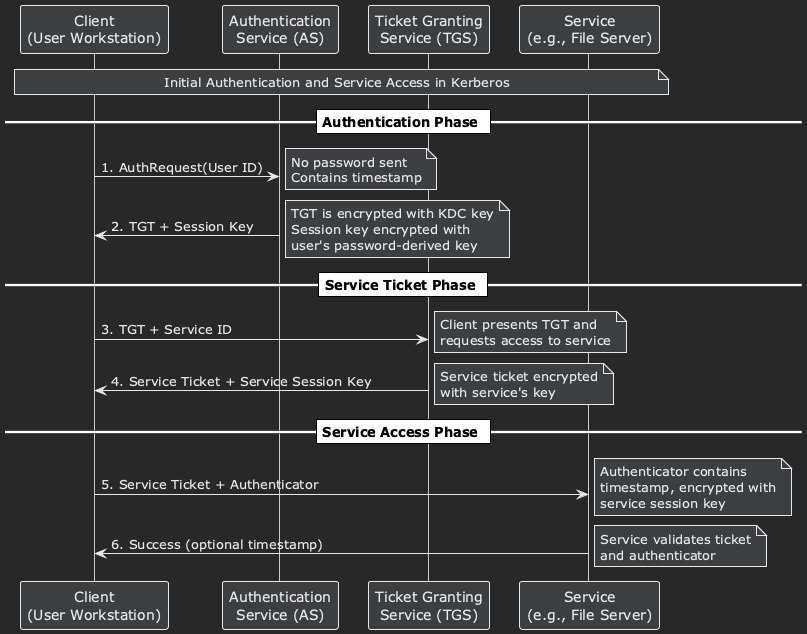

The diagram above was rendered by PlantUML. Its source (embedded in the PNG):
@startuml
!theme plain
skinparam backgroundColor #282828
skinparam DefaultFontColor #E8E8E8
skinparam ArrowColor #E8E8E8
skinparam SequenceGroupBorderColor #E8E8E8

skinparam ParticipantBackgroundColor #3C3F41
skinparam ParticipantBorderColor #E8E8E8
skinparam ParticipantFontColor #E8E8E8

skinparam NoteBackgroundColor #3C3F41
skinparam NoteBorderColor #E8E8E8
skinparam NoteFontColor #E8E8E8

skinparam SequenceGroupBackgroundColor #3C3F41
skinparam SequenceGroupBodyBackgroundColor #282828
skinparam GroupBorderColor #E8E8E8
skinparam GroupFontColor #E8E8E8

skinparam SequenceGroupHeaderFontColor #E8E8E8
skinparam SequenceGroupBackgroundColor #3C3F41
skinparam SequenceGroupBodyBackgroundColor #282828
skinparam SequenceLifelineBorderColor #cccccc

skinparam SequenceDividerFontColor #000000
skinparam SequenceGroupBackgroundColor #D3D3D3    // Sets background color for group boxes
skinparam SequenceGroupBorderColor #333333        // Sets border color for group boxes
skinparam SequenceGroupFontColor #0000FF          // Sets font color for group labels
skinparam SequenceGroupFontSize 14                // Optional: Sets font size for group labels


skinparam SequenceBoxBackgroundColor #D3D3D3    // Sets background color for group headers
skinparam SequenceBoxBorderColor #333333        // Sets border color for group boxes
skinparam SequenceBoxFontColor #0000FF          // Sets font color for group headers
skinparam SequenceBoxFontSize 14                // Optional: Sets font size for group headers


participant Client as "Client\n(User Workstation)"
participant AS as "Authentication\nService (AS)"
participant TGS as "Ticket Granting\nService (TGS)"
participant Service as "Service\n(e.g., File Server)"

note over Client, Service #3C3F41
  Initial Authentication and Service Access in Kerberos
end note

== Authentication Phase ==
Client -> AS: 1. AuthRequest(User ID)
note right #3C3F41
  No password sent
  Contains timestamp
end note

AS -> Client: 2. TGT + Session Key
note right #3C3F41
  TGT is encrypted with KDC key
  Session key encrypted with
  user's password-derived key
end note

== Service Ticket Phase ==
Client -> TGS: 3. TGT + Service ID
note right #3C3F41
  Client presents TGT and
  requests access to service
end note

TGS -> Client: 4. Service Ticket + Service Session Key
note right #3C3F41
  Service ticket encrypted
  with service's key
end note

== Service Access Phase ==
Client -> Service: 5. Service Ticket + Authenticator
note right #3C3F41
  Authenticator contains
  timestamp, encrypted with
  service session key
end note

Service -> Client: 6. Success (optional timestamp)
note right #3C3F41
  Service validates ticket
  and authenticator
end note
@enduml